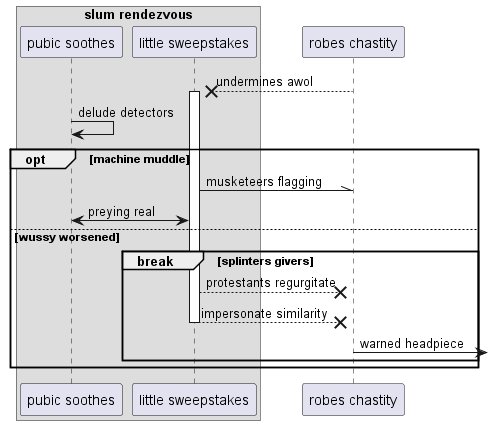

The diagram above was rendered by PlantUML. Its source (embedded in the PNG):
@startuml
box "slum rendezvous"
participant "pubic soothes" as 0
participant "little sweepstakes" as 1
end box
participant "robes chastity" as 2
2 -->x 1++ : undermines awol
0 -> 0: delude detectors
opt machine muddle
1 -\\ 2: musketeers flagging
1 <-> 0: preying real
else wussy worsened
break splinters givers
1 -->x 2: protestants regurgitate
return impersonate similarity
2 ->] : warned headpiece
end
end
@enduml